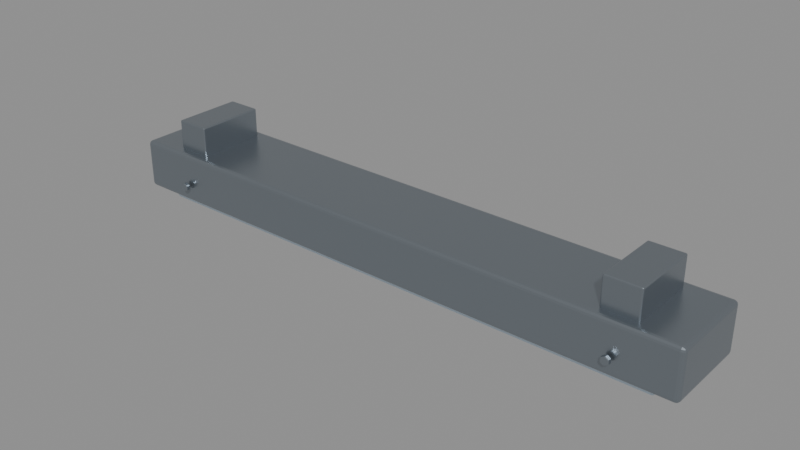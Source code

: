 # Source: CFD_SealedLight.blend  (saved by Blender 5.2.45; exported with 4.5.12 LTS)
import bpy
from mathutils import Matrix  # noqa: F401  (used for matrix-valued properties, if any)

bpy.ops.wm.read_factory_settings(use_empty=True)
scene = bpy.context.scene
scene.name = 'Scene'

# ---- materials (node trees are filled in below, after node groups)
mat_cfd_steel = bpy.data.materials.new('CFD_Steel')
mat_cfd_steel.diffuse_color = (0.32, 0.36, 0.4, 1.0)
mat_cfd_lamp = bpy.data.materials.new('CFD_Lamp')
mat_cfd_lamp.diffuse_color = (0.7, 0.85, 1.0, 1.0)

# ---- material node trees
mat_cfd_steel.use_nodes = True; mat_cfd_steel.node_tree.nodes.clear()
_N = mat_cfd_steel.node_tree.nodes; _L = mat_cfd_steel.node_tree.links
n0 = _N.new('ShaderNodeBsdfPrincipled'); n0.name = 'Principled BSDF'; n0.location = (-200, 100)
n0.inputs[0].default_value = (0.32, 0.36, 0.4, 1.0)
n0.inputs[1].default_value = 0.9
n0.inputs[2].default_value = 0.3
n0.inputs[10].default_value = 0.005
n1 = _N.new('ShaderNodeOutputMaterial'); n1.name = 'Material Output'; n1.location = (200, 100)
_L.new(n0.outputs[0], n1.inputs[0])
n1.is_active_output = True
mat_cfd_lamp.use_nodes = True; mat_cfd_lamp.node_tree.nodes.clear()
_N = mat_cfd_lamp.node_tree.nodes; _L = mat_cfd_lamp.node_tree.links
n0 = _N.new('ShaderNodeBsdfPrincipled'); n0.name = 'Principled BSDF'; n0.location = (-200, 100)
n0.inputs[0].default_value = (0.7, 0.85, 1.0, 1.0)
n0.inputs[2].default_value = 0.4
n0.inputs[10].default_value = 0.005
n1 = _N.new('ShaderNodeOutputMaterial'); n1.name = 'Material Output'; n1.location = (200, 100)
_L.new(n0.outputs[0], n1.inputs[0])
n1.is_active_output = True

# ---- meshes
me_housing = bpy.data.meshes.new('Housing')
me_housing.from_pydata([(0.6, 0.09, 0.0), (-0.6, 0.09, 0.0), (-0.6, -0.09, 0.0), (0.6, -0.09, 0.0), (0.6, 0.09, 0.1), (-0.6, 0.09, 0.1), (-0.6, -0.09, 0.1), (0.6, -0.09, 0.1)], [], [(0, 3, 2, 1), (4, 5, 6, 7), (0, 1, 5, 4), (1, 2, 6, 5), (2, 3, 7, 6), (3, 0, 4, 7)])
_uv = me_housing.uv_layers.new(name='UVMap')
_uv.uv.foreach_set('vector', [0.6, 0.09, 0.6, -0.09, -0.6, -0.09, -0.6, 0.09, 0.6, 0.09, -0.6, 0.09, -0.6, -0.09, 0.6, -0.09, 0.6, 0.0, -0.6, 0.0, -0.6, 0.1, 0.6, 0.1, 0.09, 0.0, -0.09, 0.0, -0.09, 0.1, 0.09, 0.1, -0.6, 0.0, 0.6, 0.0, 0.6, 0.1, -0.6, 0.1, -0.09, 0.0, 0.09, 0.0, 0.09, 0.1, -0.09, 0.1])
me_housing.materials.append(mat_cfd_steel)
me_housing.update()
me_diffuser = bpy.data.meshes.new('Diffuser')
me_diffuser.from_pydata([(0.55, 0.0675, -0.02), (-0.55, 0.0675, -0.02), (-0.55, -0.0675, -0.02), (0.55, -0.0675, -0.02), (0.55, 0.0675, 0.006), (-0.55, 0.0675, 0.006), (-0.55, -0.0675, 0.006), (0.55, -0.0675, 0.006)], [], [(0, 3, 2, 1), (4, 5, 6, 7), (0, 1, 5, 4), (1, 2, 6, 5), (2, 3, 7, 6), (3, 0, 4, 7)])
_uv = me_diffuser.uv_layers.new(name='UVMap')
_uv.uv.foreach_set('vector', [0.55, 0.0675, 0.55, -0.0675, -0.55, -0.0675, -0.55, 0.0675, 0.55, 0.0675, -0.55, 0.0675, -0.55, -0.0675, 0.55, -0.0675, 0.55, -0.02, -0.55, -0.02, -0.55, 0.006, 0.55, 0.006, 0.0675, -0.02, -0.0675, -0.02, -0.0675, 0.006, 0.0675, 0.006, -0.55, -0.02, 0.55, -0.02, 0.55, 0.006, -0.55, 0.006, -0.0675, -0.02, 0.0675, -0.02, 0.0675, 0.006, -0.0675, 0.006])
me_diffuser.materials.append(mat_cfd_lamp)
me_diffuser.update()
me_mount = bpy.data.meshes.new('Mount')
me_mount.from_pydata([(0.515, 0.07, 0.08), (0.445, 0.07, 0.08), (0.445, -0.07, 0.08), (0.515, -0.07, 0.08), (0.515, 0.07, 0.16), (0.445, 0.07, 0.16), (0.445, -0.07, 0.16), (0.515, -0.07, 0.16)], [], [(0, 3, 2, 1), (4, 5, 6, 7), (0, 1, 5, 4), (1, 2, 6, 5), (2, 3, 7, 6), (3, 0, 4, 7)])
_uv = me_mount.uv_layers.new(name='UVMap')
_uv.uv.foreach_set('vector', [0.515, 0.07, 0.515, -0.07, 0.445, -0.07, 0.445, 0.07, 0.515, 0.07, 0.445, 0.07, 0.445, -0.07, 0.515, -0.07, 0.515, 0.08, 0.445, 0.08, 0.445, 0.16, 0.515, 0.16, 0.07, 0.08, -0.07, 0.08, -0.07, 0.16, 0.07, 0.16, 0.445, 0.08, 0.515, 0.08, 0.515, 0.16, 0.445, 0.16, -0.07, 0.08, 0.07, 0.08, 0.07, 0.16, -0.07, 0.16])
me_mount.materials.append(mat_cfd_steel)
me_mount.update()
me_cylinder = bpy.data.meshes.new('Cylinder')
me_cylinder.from_pydata([(0.0, 0.0045, 0.009), (0.0, -0.0045, 0.009), (0.007794, 0.0045, 0.0045), (0.007794, -0.0045, 0.0045), (0.007794, 0.0045, -0.0045), (0.007794, -0.0045, -0.0045), (0.0, 0.0045, -0.009), (0.0, -0.0045, -0.009), (-0.007794, 0.0045, -0.0045), (-0.007794, -0.0045, -0.0045), (-0.007794, 0.0045, 0.0045), (-0.007794, -0.0045, 0.0045)], [], [(0, 1, 3, 2), (2, 3, 5, 4), (4, 5, 7, 6), (6, 7, 9, 8), (3, 1, 11, 9, 7, 5), (8, 9, 11, 10), (10, 11, 1, 0), (0, 2, 4, 6, 8, 10)])
_uv = me_cylinder.uv_layers.new(name='UVMap')
_uv.uv.foreach_set('vector', [0.48, -0.095, 0.48, -0.104, 0.4878, -0.104, 0.4878, -0.095, -0.095, 0.0395, -0.104, 0.0395, -0.104, 0.0305, -0.095, 0.0305, 0.4878, -0.095, 0.4878, -0.104, 0.48, -0.104, 0.48, -0.095, 0.48, -0.095, 0.48, -0.104, 0.4722, -0.104, 0.4722, -0.095, 0.4878, 0.0395, 0.48, 0.044, 0.4722, 0.0395, 0.4722, 0.0305, 0.48, 0.026, 0.4878, 0.0305, -0.095, 0.0305, -0.104, 0.0305, -0.104, 0.0395, -0.095, 0.0395, 0.4722, -0.095, 0.4722, -0.104, 0.48, -0.104, 0.48, -0.095, 0.48, 0.044, 0.4878, 0.0395, 0.4878, 0.0305, 0.48, 0.026, 0.4722, 0.0305, 0.4722, 0.0395])
me_cylinder.materials.append(mat_cfd_steel)
me_cylinder.update()
me_mount_001 = bpy.data.meshes.new('Mount.001')
me_mount_001.from_pydata([(-0.445, 0.07, 0.08), (-0.515, 0.07, 0.08), (-0.515, -0.07, 0.08), (-0.445, -0.07, 0.08), (-0.445, 0.07, 0.16), (-0.515, 0.07, 0.16), (-0.515, -0.07, 0.16), (-0.445, -0.07, 0.16)], [], [(0, 3, 2, 1), (4, 5, 6, 7), (0, 1, 5, 4), (1, 2, 6, 5), (2, 3, 7, 6), (3, 0, 4, 7)])
_uv = me_mount_001.uv_layers.new(name='UVMap')
_uv.uv.foreach_set('vector', [-0.445, 0.07, -0.445, -0.07, -0.515, -0.07, -0.515, 0.07, -0.445, 0.07, -0.515, 0.07, -0.515, -0.07, -0.445, -0.07, -0.445, 0.08, -0.515, 0.08, -0.515, 0.16, -0.445, 0.16, 0.07, 0.08, -0.07, 0.08, -0.07, 0.16, 0.07, 0.16, -0.515, 0.08, -0.445, 0.08, -0.445, 0.16, -0.515, 0.16, -0.07, 0.08, 0.07, 0.08, 0.07, 0.16, -0.07, 0.16])
me_mount_001.materials.append(mat_cfd_steel)
me_mount_001.update()
me_cylinder_001 = bpy.data.meshes.new('Cylinder.001')
me_cylinder_001.from_pydata([(0.0, 0.0045, 0.009), (0.0, -0.0045, 0.009), (0.007794, 0.0045, 0.0045), (0.007794, -0.0045, 0.0045), (0.007794, 0.0045, -0.0045), (0.007794, -0.0045, -0.0045), (0.0, 0.0045, -0.009), (0.0, -0.0045, -0.009), (-0.007794, 0.0045, -0.0045), (-0.007794, -0.0045, -0.0045), (-0.007794, 0.0045, 0.0045), (-0.007794, -0.0045, 0.0045)], [], [(0, 1, 3, 2), (2, 3, 5, 4), (4, 5, 7, 6), (6, 7, 9, 8), (3, 1, 11, 9, 7, 5), (8, 9, 11, 10), (10, 11, 1, 0), (0, 2, 4, 6, 8, 10)])
_uv = me_cylinder_001.uv_layers.new(name='UVMap')
_uv.uv.foreach_set('vector', [-0.48, -0.095, -0.48, -0.104, -0.4722, -0.104, -0.4722, -0.095, -0.095, 0.0395, -0.104, 0.0395, -0.104, 0.0305, -0.095, 0.0305, -0.4722, -0.095, -0.4722, -0.104, -0.48, -0.104, -0.48, -0.095, -0.48, -0.095, -0.48, -0.104, -0.4878, -0.104, -0.4878, -0.095, -0.4722, 0.0395, -0.48, 0.044, -0.4878, 0.0395, -0.4878, 0.0305, -0.48, 0.026, -0.4722, 0.0305, -0.095, 0.0305, -0.104, 0.0305, -0.104, 0.0395, -0.095, 0.0395, -0.4878, -0.095, -0.4878, -0.104, -0.48, -0.104, -0.48, -0.095, -0.48, 0.044, -0.4722, 0.0395, -0.4722, 0.0305, -0.48, 0.026, -0.4878, 0.0305, -0.4878, 0.0395])
me_cylinder_001.materials.append(mat_cfd_steel)
me_cylinder_001.update()

# ---- objects
ob_housing = bpy.data.objects.new('Housing', me_housing)
ob_diffuser = bpy.data.objects.new('Diffuser', me_diffuser)
ob_mount = bpy.data.objects.new('Mount', me_mount)
ob_fastener = bpy.data.objects.new('Fastener', me_cylinder)
ob_mount_001 = bpy.data.objects.new('Mount.001', me_mount_001)
ob_fastener_001 = bpy.data.objects.new('Fastener.001', me_cylinder_001)

# ---- transforms, parenting, visibility, modifiers, constraints
ob_housing.location = (0.0, 0.0, 0.0)
_m = ob_housing.modifiers.new('Manufactured_Bevel', 'BEVEL')
_m.width = 0.008
_m.width_pct = 0.008
_m.segments = 3
_m.angle_limit = 0.48
_m.harden_normals = True
_m = ob_housing.modifiers.new('Weighted_Normal', 'WEIGHTED_NORMAL')
_m.keep_sharp = True
ob_diffuser.location = (0.0, 0.0, 0.0)
_m = ob_diffuser.modifiers.new('Manufactured_Bevel', 'BEVEL')
_m.width = 0.00572
_m.width_pct = 0.00572
_m.segments = 3
_m.angle_limit = 0.48
_m.harden_normals = True
_m = ob_diffuser.modifiers.new('Weighted_Normal', 'WEIGHTED_NORMAL')
_m.keep_sharp = True
ob_mount.location = (0.0, 0.0, 0.0)
_m = ob_mount.modifiers.new('Manufactured_Bevel', 'BEVEL')
_m.width = 0.003
_m.width_pct = 0.003
_m.segments = 3
_m.angle_limit = 0.48
_m.harden_normals = True
_m = ob_mount.modifiers.new('Weighted_Normal', 'WEIGHTED_NORMAL')
_m.keep_sharp = True
ob_fastener.location = (0.48, -0.0995, 0.035)
_m = ob_fastener.modifiers.new('Edge_Bevel', 'BEVEL')
_m.width = 0.00135
_m.width_pct = 0.00135
_m.segments = 2
ob_mount_001.location = (0.0, 0.0, 0.0)
_m = ob_mount_001.modifiers.new('Manufactured_Bevel', 'BEVEL')
_m.width = 0.003
_m.width_pct = 0.003
_m.segments = 3
_m.angle_limit = 0.48
_m.harden_normals = True
_m = ob_mount_001.modifiers.new('Weighted_Normal', 'WEIGHTED_NORMAL')
_m.keep_sharp = True
ob_fastener_001.location = (-0.48, -0.0995, 0.035)
_m = ob_fastener_001.modifiers.new('Edge_Bevel', 'BEVEL')
_m.width = 0.00135
_m.width_pct = 0.00135
_m.segments = 2

# ---- collection membership
scene.collection.objects.link(ob_housing)
scene.collection.objects.link(ob_diffuser)
scene.collection.objects.link(ob_mount)
scene.collection.objects.link(ob_fastener)
scene.collection.objects.link(ob_mount_001)
scene.collection.objects.link(ob_fastener_001)

# ---- scene / render settings (as saved in the file)
scene.frame_start = 1; scene.frame_end = 250; scene.frame_set(1)
scene.render.engine = 'BLENDER_EEVEE_NEXT'
scene.render.bake_bias = 0.0
scene.render.bake_samples = 0
scene.render.compositor_device = 'GPU'
scene.eevee.use_volume_custom_range = False
scene.eevee.fast_gi_thickness_near = 0.1
scene.eevee.fast_gi_thickness_far = 0.0
scene.eevee.ray_tracing_options.screen_trace_thickness = 0.1
bpy.context.view_layer.update()

# ---- added for rendering (the .blend has no active camera and no usable light): camera, sun + grey world if the file has none
cam_auto = bpy.data.cameras.new('AutoCamera')
cam_auto.lens = 50.0
cam_auto.sensor_width = 36.0
cam_auto.clip_end = 1000.0
ob_auto_camera = bpy.data.objects.new('AutoCamera', cam_auto)
scene.collection.objects.link(ob_auto_camera)
ob_auto_camera.location = (1.13695, -1.37134, 0.979559)
ob_auto_camera.rotation_euler = (1.09748, -7.21219e-08, 0.694738)
scene.camera = ob_auto_camera
light_auto_sun = bpy.data.lights.new('AutoSun', 'SUN')
light_auto_sun.energy = 3.0
light_auto_sun.angle = 0.0523599
ob_auto_sun = bpy.data.objects.new('AutoSun', light_auto_sun)
scene.collection.objects.link(ob_auto_sun)
ob_auto_sun.rotation_euler = (0.872665, 0.174533, 0.523599)
if scene.world is None:
    world_auto = bpy.data.worlds.new('AutoWorld')
    world_auto.color = (0.3, 0.3, 0.3)
    scene.world = world_auto
bpy.context.view_layer.update()
